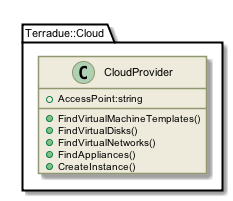

The diagram above was rendered by PlantUML. Its source (embedded in the PNG):
@startuml

skinparam backgroundColor #FFFFFF


skinparam sequence {

        ActorBorderColor #000000
   
        ArrowColor #919871 
        ArrowFontSize 8
        ArrowFontStyle plain
        ArrowFontName Arial
        
        LifeLineBorderColor #919871
        LifeLineBackgroundColor #EEEBDC

        ParticipantBorderColor #919871
        ParticipantBackgroundColor #EEEBDC
        ParticipantFontName Arial
        ParticipantFontSize 10
        ParticipantFontColor #000000

        ActorBackgroundColor #EEEBDC
        ActorFontColor #000000
        ActorFontSize 10
        ActorFontName Arial
         
}

skinparam class {

	ArrowFontColor #000000
	ArrowFontSize 10
	ArrowFontStyle plain
	ArrowFontName Arial
	
	AttributeFontColor #000000
	AttributeFontSize 10
	AttributeIconSize 11
	AttributeFontStyle plain
	AttributeFontName Arial

	FontColor #000000
	FontSize 11
	FontStyle plain
	FontName Arial

	StereotypeFontColor #000000
	StereotypeFontSize 10
	StereotypeFontStyle plain
	StereotypeFontName Arial

	BackgroundColor #EEEBDC
 	ArrowColor #919871
 	BorderColor #919871
 	
 }
 
skinparam component {
 
	FontSize 11 
 	BackgroundColor #EEEBDC
 	InterfaceBackgroundColor white
	InterfaceBorderColor black
 	BorderColor #919871
	ArrowColor black
 	ArrowFontColor #777777
 	FontName Arial
 	ArrowFontName Arial
	
	

}

skinparam package {
	FontColor black
	FontSize 11
	FontStyle plain
	FontName Arial
}

skinparam state {
	BackgroundColor #EEEBDC
	BorderColor #919871
	ArrowColor  black
	

	FontColor black
	FontSize 11
	FontStyle plain
	FontName Arial

	ArrowFontColor black
	ArrowFontSize 11
	ArrowFontStyle plain
	ArrowFontName Arial
	AttributeFontColor black
	AttributeFontSize 11
	AttributeFontStyle plain
	AttributeFontName Arial
	
}

skinparam activity {
	
	ArrowColor black
	BackgroundColor #EEEBDC
	BorderColor #919871
	StartColor black
	EndColor black
	BarColor #919871
	
	FontColor black
	FontSize 11
	FontStyle plain
	FontName Arial

	ArrowFontColor black
	ArrowFontSize 11
	ArrowFontStyle plain
	ArrowFontName Arial

}

skinparam usecase {
	
	BackgroundColor #EEEBDC
 	InterfaceBackgroundColor white
	InterfaceBorderColor black
 	BorderColor #919871
	ArrowColor black
	ActorBorderColor #919871
	ActorFontName Courier

}
skinparam backgroundColor #FFFFFF
skinparam componentStyle uml2
set namespaceSeparator ::
class Terradue::Cloud::CloudProvider {
[[../information/classes/class_terradue_1_1_cloud_1_1_cloud_provider.html]]
 +AccessPoint:string
 +FindVirtualMachineTemplates()
 +FindVirtualDisks()
 +FindVirtualNetworks()
 +FindAppliances()
 +CreateInstance()
}

@enduml